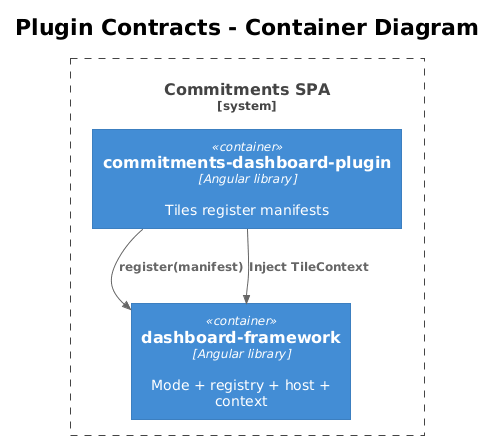

The diagram above was rendered by PlantUML. Its source (embedded in the PNG):
@startuml
!theme plain
!include <C4/C4_Container>

title Plugin Contracts - Container Diagram

System_Boundary(spa, "Commitments SPA") {
    Container(fw, "dashboard-framework", "Angular library", "Mode + registry + host + context")
    Container(plugin, "commitments-dashboard-plugin", "Angular library", "Tiles register manifests")
}

Rel(plugin, fw, "register(manifest)")
Rel(plugin, fw, "Inject TileContext")
@enduml